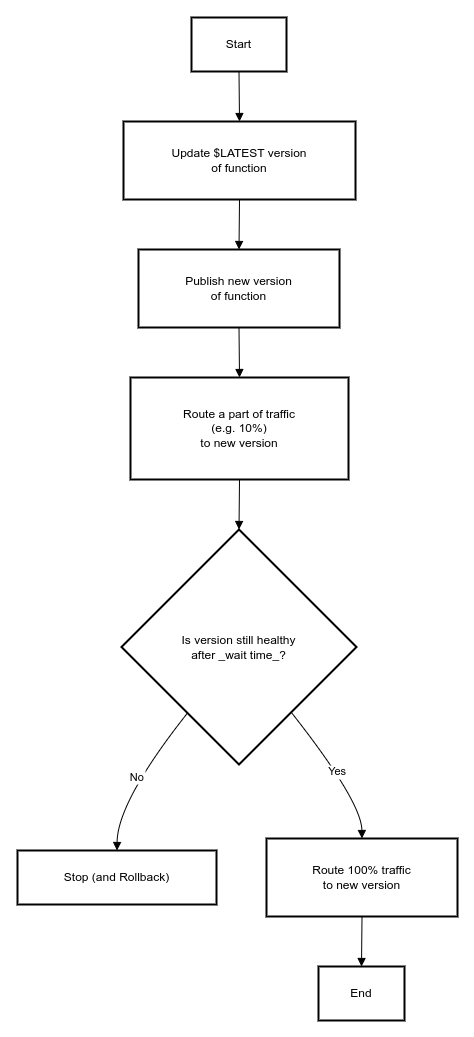

The diagram above was exported from draw.io. Its source (the exported page's mxGraphModel, read from the mxfile embedded in the PNG):
<mxGraphModel dx="391" dy="704" grid="1" gridSize="10" guides="1" tooltips="1" connect="1" arrows="1" fold="1" page="1" pageScale="1" pageWidth="850" pageHeight="1100" background="#ffffff" math="0" shadow="0">
  <root>
    <mxCell id="0" />
    <mxCell id="1" parent="0" />
    <mxCell id="2" value="Start" style="whiteSpace=wrap;strokeWidth=2;" vertex="1" parent="1">
      <mxGeometry x="194" y="200" width="95" height="54" as="geometry" />
    </mxCell>
    <mxCell id="3" value="Update $LATEST version &#10; of function" style="whiteSpace=wrap;strokeWidth=2;" vertex="1" parent="1">
      <mxGeometry x="126" y="304" width="232" height="78" as="geometry" />
    </mxCell>
    <mxCell id="4" value="Publish new version &#10; of function" style="whiteSpace=wrap;strokeWidth=2;" vertex="1" parent="1">
      <mxGeometry x="141" y="432" width="201" height="78" as="geometry" />
    </mxCell>
    <mxCell id="5" value="Route a part of traffic &#10; (e.g. 10%) &#10; to new version" style="whiteSpace=wrap;strokeWidth=2;" vertex="1" parent="1">
      <mxGeometry x="133" y="560" width="218" height="102" as="geometry" />
    </mxCell>
    <mxCell id="6" value="Is version still healthy &#10; after _wait time_?" style="rhombus;strokeWidth=2;whiteSpace=wrap;" vertex="1" parent="1">
      <mxGeometry x="124" y="712" width="235" height="235" as="geometry" />
    </mxCell>
    <mxCell id="7" value="Stop (and Rollback)" style="whiteSpace=wrap;strokeWidth=2;" vertex="1" parent="1">
      <mxGeometry x="20" y="1033" width="199" height="54" as="geometry" />
    </mxCell>
    <mxCell id="8" value="Route 100% traffic &#10; to new version" style="whiteSpace=wrap;strokeWidth=2;" vertex="1" parent="1">
      <mxGeometry x="269" y="1021" width="191" height="78" as="geometry" />
    </mxCell>
    <mxCell id="9" value="End" style="whiteSpace=wrap;strokeWidth=2;" vertex="1" parent="1">
      <mxGeometry x="321" y="1149" width="86" height="54" as="geometry" />
    </mxCell>
    <mxCell id="10" value="" style="curved=1;startArrow=none;endArrow=block;exitX=0.5;exitY=1;entryX=0.5;entryY=0;rounded=0;" edge="1" parent="1" source="2" target="3">
      <mxGeometry relative="1" as="geometry">
        <Array as="points" />
      </mxGeometry>
    </mxCell>
    <mxCell id="11" value="" style="curved=1;startArrow=none;endArrow=block;exitX=0.5;exitY=1;entryX=0.5;entryY=0;rounded=0;" edge="1" parent="1" source="3" target="4">
      <mxGeometry relative="1" as="geometry">
        <Array as="points" />
      </mxGeometry>
    </mxCell>
    <mxCell id="12" value="" style="curved=1;startArrow=none;endArrow=block;exitX=0.5;exitY=1;entryX=0.5;entryY=0;rounded=0;" edge="1" parent="1" source="4" target="5">
      <mxGeometry relative="1" as="geometry">
        <Array as="points" />
      </mxGeometry>
    </mxCell>
    <mxCell id="13" value="" style="curved=1;startArrow=none;endArrow=block;exitX=0.5;exitY=1;entryX=0.5;entryY=0;rounded=0;" edge="1" parent="1" source="5" target="6">
      <mxGeometry relative="1" as="geometry">
        <Array as="points" />
      </mxGeometry>
    </mxCell>
    <mxCell id="14" value="No" style="curved=1;startArrow=none;endArrow=block;exitX=0.11;exitY=1;entryX=0.5;entryY=0;rounded=0;" edge="1" parent="1" source="6" target="7">
      <mxGeometry relative="1" as="geometry">
        <Array as="points">
          <mxPoint x="120" y="984" />
        </Array>
      </mxGeometry>
    </mxCell>
    <mxCell id="15" value="Yes" style="curved=1;startArrow=none;endArrow=block;exitX=0.9;exitY=1;entryX=0.5;entryY=0;rounded=0;" edge="1" parent="1" source="6" target="8">
      <mxGeometry relative="1" as="geometry">
        <Array as="points">
          <mxPoint x="364" y="984" />
        </Array>
      </mxGeometry>
    </mxCell>
    <mxCell id="16" value="" style="curved=1;startArrow=none;endArrow=block;exitX=0.5;exitY=1;entryX=0.5;entryY=0;rounded=0;" edge="1" parent="1" source="8" target="9">
      <mxGeometry relative="1" as="geometry">
        <Array as="points" />
      </mxGeometry>
    </mxCell>
  </root>
</mxGraphModel>